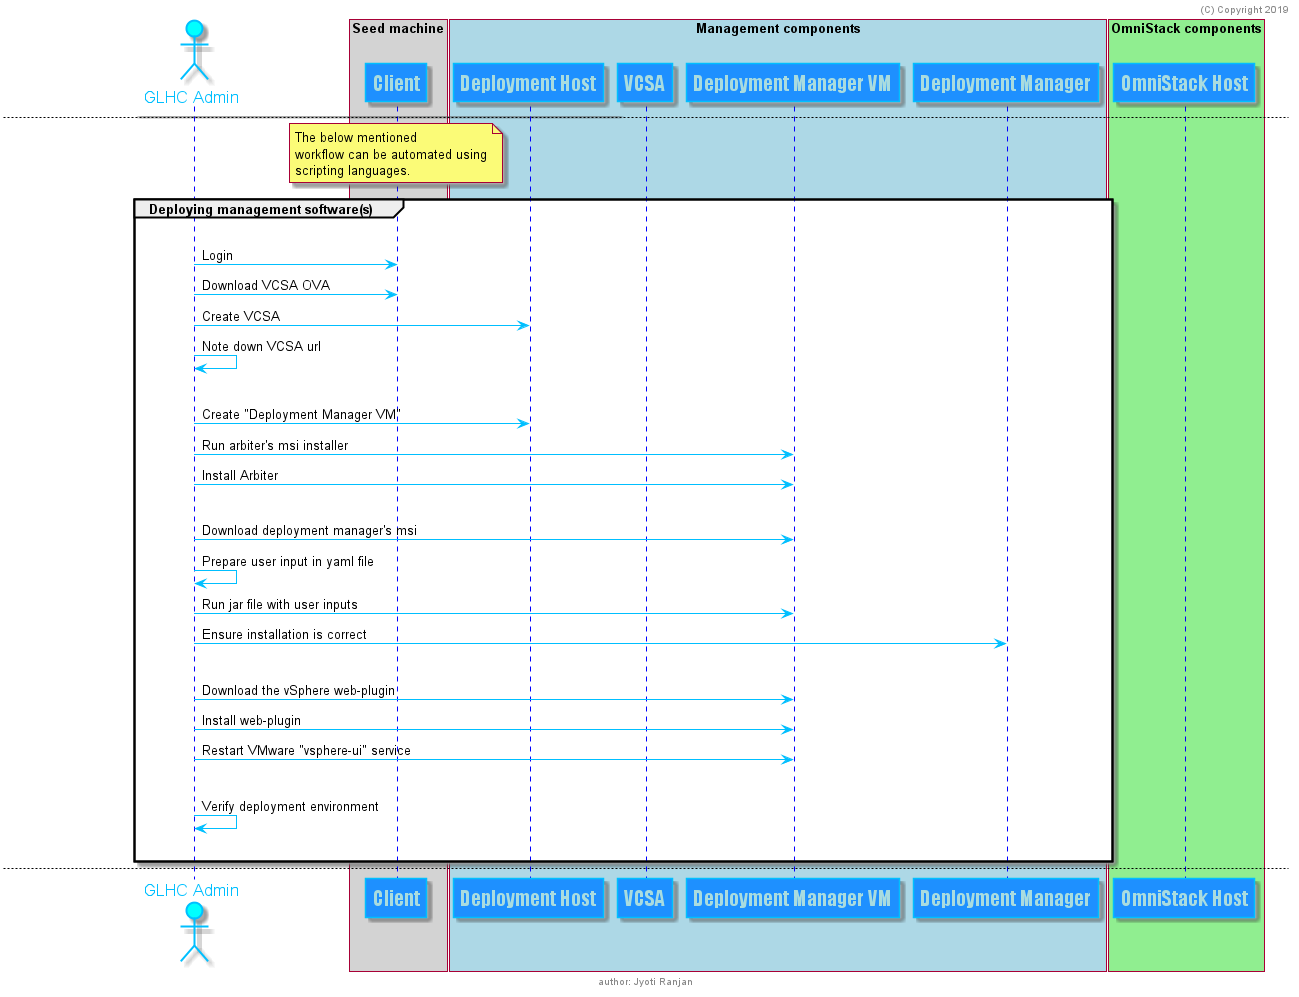

The diagram above was rendered by PlantUML. Its source (embedded in the PNG):
@startuml


skinparam sequence {
    TitleFontSize 36
    TitleFontName Tahoma
    TitleFontColor DarkBlue


	ArrowColor DeepSkyBlue
	ActorBorderColor DeepSkyBlue
	LifeLineBorderColor blue
	LifeLineBackgroundColor #A9DCDF

	ParticipantBorderColor DeepSkyBlue
	ParticipantBackgroundColor DodgerBlue
	ParticipantFontName Impact
	ParticipantFontSize 20
	ParticipantFontColor #A9DCDF

	ActorBackgroundColor aqua
	ActorFontColor DeepSkyBlue
	ActorFontSize 17
	ActorFontName Aapex
}


header (C) Copyright 2019
footer author: Jyoti Ranjan

    |||
    |||
    |||

actor "GLHC Admin"
note over "GLHC Admin"
    The sequence diagram captures the workflow (or algorithm) 
    to bootstrap the GLCG. In this workflow, vCenter is 
    deployed in non-HA mode on independent ESXi host.

    The very minute details of installation of GUI application 
    is not too detailed to avoid cluttering the sequence diagram. 
    The scope of the diagram is to define the workflow for high 
    level design. For e.g. low level details of how to create
    RAID 10 lun using hpssacli or REDIS client or OneView in 
    case of Synergy is not covered.
end note

box "Seed machine" #LightGrey
    participant Client
end box

box "Management components" #LightBlue
    participant "Deployment Host"
    participant VCSA
    participant "Deployment Manager VM"
    participant "Deployment Manager"
end box

box "OmniStack components" #LightGreen
    participant "OmniStack Host"
end box

note over Client
    client is either a laptop or some machine to connect
    to ESXi host so that ESXi host can be configured and
    OS can be installed. The below workflow can be
    automated. The below mentioned workflow can be automated 
    using scripting languages.
end note

group Preparing deployment node
        |||
    "GLHC Admin" -> Client: Login
    "GLHC Admin" -> "Deployment Host": Power on the server
    "GLHC Admin" -> "Deployment Host": Create RAID lun
    "GLHC Admin" -> "Deployment Host": Install ESXi
        |||
end group


newpage

note over Client
    The below mentioned
    workflow can be automated using
    scripting languages.
end note

group Deploying management software(s)
        |||
    "GLHC Admin" -> Client: Login
    "GLHC Admin" -> Client: Download VCSA OVA
    "GLHC Admin" -> "Deployment Host": Create VCSA
    "GLHC Admin" -> "GLHC Admin": Note down VCSA url
        |||
    "GLHC Admin" -> "Deployment Host": Create "Deployment Manager VM"
    "GLHC Admin" -> "Deployment Manager VM": Run arbiter's msi installer
    "GLHC Admin" -> "Deployment Manager VM": Install Arbiter
        |||
    "GLHC Admin" -> "Deployment Manager VM": Download deployment manager's msi
    "GLHC Admin" -> "GLHC Admin": Prepare user input in yaml file
    "GLHC Admin" -> "Deployment Manager VM": Run jar file with user inputs
    "GLHC Admin" -> "Deployment Manager": Ensure installation is correct
        |||
    "GLHC Admin" -> "Deployment Manager VM": Download the vSphere web-plugin
    "GLHC Admin" -> "Deployment Manager VM": Install web-plugin
    "GLHC Admin" -> "Deployment Manager VM": Restart VMware "vsphere-ui" service
        |||
    "GLHC Admin" -> "GLHC Admin": Verify deployment environment
        |||
end

newpage


note over "GLHC Admin"
    The below mentioned workflow can be automated using
    scripting languages.
end note


group Creating OmniStack cluster
        |||
    loop for every GLCG host
        "GLHC Admin" -> "OmniStack Host": Power on
        "GLHC Admin" -> "OmniStack Host": Assign static IP address
        "GLHC Admin" -> "GLHC Admin": Note down IP
    end
        |||
    "GLHC Admin" -> "Deployment Manager VM": Login (if you haven't)
    "GLHC Admin" -> "Deployment Manager VM": Open "Deployment Manager"
    activate "Deployment Manager"
        "GLHC Admin" -> "Deployment Manager": Create SimpliVity federation
        "GLHC Admin" -> "Deployment Manager": Feed Arbiter IP
        "GLHC Admin" -> "Deployment Manager": Scan OmniStack hosts
        "GLHC Admin" -> "Deployment Manager": Configure federation
        "GLHC Admin" -> "Deployment Manager": Configure network
        "GLHC Admin" -> "Deployment Manager": Configure NTP
        "GLHC Admin" -> "Deployment Manager": Run tests
    deactivate "Deployment Manager"
        |||
end group

newpage

note over "Deployment Manager VM"
    The below mentioned workflow can be automated using
    scripting languages.
end note

group Preparing OmniStack cluster for consumption
        |||
   "GLHC Admin" -> "Deployment Manager VM": Open vCenter
   "GLHC Admin" -> "Deployment Manager VM": Create datastore
   "GLHC Admin" -> "Deployment Manager VM": Create backup policy (if desired)
        |||
end group

@enduml